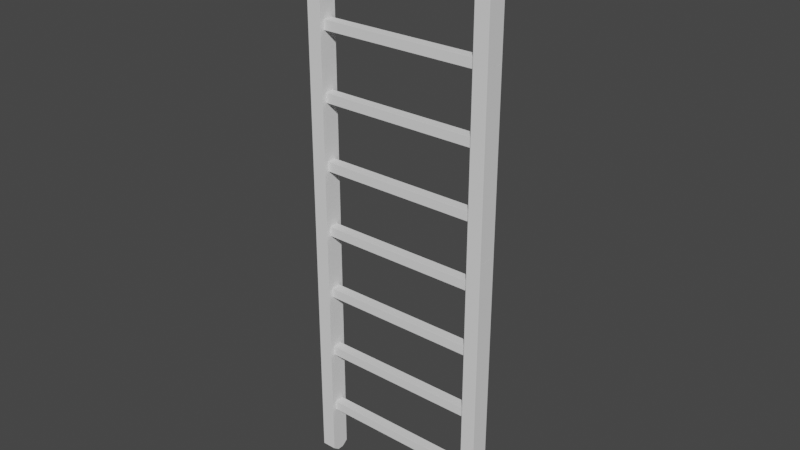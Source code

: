 # Source: Ladder3.blend  (saved by Blender 2.83.19; exported with 4.5.12 LTS)
import bpy
from mathutils import Matrix  # noqa: F401  (used for matrix-valued properties, if any)

bpy.ops.wm.read_factory_settings(use_empty=True)
scene = bpy.context.scene
scene.name = 'Scene'

# ---- collections
col_collection = bpy.data.collections.new('Collection'); scene.collection.children.link(col_collection)

# ---- world
world_world = bpy.data.worlds.new('World'); scene.world = world_world
world_world.use_nodes = True; world_world.node_tree.nodes.clear()
_N = world_world.node_tree.nodes; _L = world_world.node_tree.links
n0 = _N.new('ShaderNodeOutputWorld'); n0.name = 'World Output'; n0.location = (300, 300)
n1 = _N.new('ShaderNodeBackground'); n1.name = 'Background'; n1.location = (10, 300)
n1.inputs[0].default_value = (0.05088, 0.05088, 0.05088, 1.0)
_L.new(n1.outputs[0], n0.inputs[0])
n0.is_active_output = True
world_world.color = (0.05088, 0.05088, 0.05088)
world_world.use_sun_shadow = False
world_world.sun_shadow_jitter_overblur = 0.0

# ---- meshes
me_cube_001 = bpy.data.meshes.new('Cube.001')
me_cube_001.from_pydata([(-8.45, 0.3333, 6.0), (-8.45, -0.3333, 6.0), (-8.45, 0.3333, 12.0), (-8.45, -0.3333, 12.0), (-8.45, 0.3333, 18.0), (-8.45, -0.3333, 18.0), (-8.45, 0.3333, 24.0), (-8.45, -0.3333, 24.0), (-9.95, -0.3333, 6.0), (-9.95, 0.3333, 6.0), (-9.95, -0.3333, 12.0), (-9.95, 0.3333, 12.0), (-9.95, -0.3333, 18.0), (-9.95, 0.3333, 18.0), (-9.95, -0.3333, 24.0), (-9.95, 0.3333, 24.0), (-9.95, -0.3333, 1.0), (-9.95, 0.3333, 1.0), (-8.45, 0.3333, 1.0), (-8.45, -0.3333, 1.0), (10.05, 0.3333, 6.0), (10.05, -0.3333, 6.0), (10.05, 0.3333, 12.0), (10.05, -0.3333, 12.0), (10.05, 0.3333, 18.0), (10.05, -0.3333, 18.0), (10.05, 0.3333, 24.0), (10.05, -0.3333, 24.0), (8.55, -0.3333, 6.0), (8.55, 0.3333, 6.0), (8.55, -0.3333, 12.0), (8.55, 0.3333, 12.0), (8.55, -0.3333, 18.0), (8.55, 0.3333, 18.0), (8.55, -0.3333, 24.0), (8.55, 0.3333, 24.0), (8.55, -0.3333, 1.0), (8.55, 0.3333, 1.0), (10.05, 0.3333, 1.0), (10.05, -0.3333, 1.0), (-9.95, -0.995, 0.502), (-9.945, -1.0, 0.5), (-9.95, -0.995, 29.99), (-9.95, 0.995, 0.502), (-9.945, 1.0, 0.5), (-8.45, -0.995, 0.502), (-8.455, -1.0, 0.5), (-8.45, 0.995, 0.502), (-8.455, 1.0, 0.5), (8.55, -0.995, 0.502), (8.555, -1.0, 0.5), (8.555, -1.0, 30.0), (8.55, 0.995, 0.502), (8.555, 1.0, 0.5), (10.05, -0.995, 0.502), (10.04, -1.0, 0.5), (10.05, -0.995, 29.99), (10.05, 0.995, 0.502), (10.04, 1.0, 0.5), (8.555, -1.0, 6.0), (8.55, -0.995, 6.0), (8.555, -1.0, 12.0), (8.55, -0.995, 12.0), (8.555, -1.0, 18.0), (8.55, -0.995, 18.0), (8.55, -0.995, 24.0), (8.555, -1.0, 24.0), (8.555, 1.0, 24.0), (8.55, 0.995, 24.0), (8.555, 1.0, 18.0), (8.55, 0.995, 18.0), (8.555, 1.0, 12.0), (8.55, 0.995, 12.0), (8.555, 1.0, 6.0), (8.55, 0.995, 6.0), (10.05, 0.995, 24.0), (10.04, 1.0, 24.0), (10.05, 0.995, 18.0), (10.04, 1.0, 18.0), (10.05, 0.995, 12.0), (10.04, 1.0, 12.0), (10.05, 0.995, 6.0), (10.04, 1.0, 6.0), (10.04, -1.0, 24.0), (10.05, -0.995, 24.0), (10.04, -1.0, 18.0), (10.05, -0.995, 18.0), (10.04, -1.0, 12.0), (10.05, -0.995, 12.0), (10.04, -1.0, 6.0), (10.05, -0.995, 6.0), (-9.945, -1.0, 6.0), (-9.95, -0.995, 6.0), (-9.945, -1.0, 12.0), (-9.95, -0.995, 12.0), (-9.945, -1.0, 18.0), (-9.95, -0.995, 18.0), (-9.95, -0.995, 24.0), (-9.945, -1.0, 24.0), (-9.945, 1.0, 24.0), (-9.95, 0.995, 24.0), (-9.945, 1.0, 18.0), (-9.95, 0.995, 18.0), (-9.945, 1.0, 12.0), (-9.95, 0.995, 12.0), (-9.945, 1.0, 6.0), (-9.95, 0.995, 6.0), (-8.45, 0.995, 24.0), (-8.455, 1.0, 24.0), (-8.45, 0.995, 18.0), (-8.455, 1.0, 18.0), (-8.45, 0.995, 12.0), (-8.455, 1.0, 12.0), (-8.45, 0.995, 6.0), (-8.455, 1.0, 6.0), (-8.455, -1.0, 24.0), (-8.45, -0.995, 24.0), (-8.455, -1.0, 18.0), (-8.45, -0.995, 18.0), (-8.455, -1.0, 12.0), (-8.45, -0.995, 12.0), (-8.455, -1.0, 6.0), (-8.45, -0.995, 6.0), (-9.95, 0.995, 1.0), (-9.945, 1.0, 1.0), (-8.455, 1.0, 1.0), (-8.45, 0.995, 1.0), (-8.45, -0.995, 1.0), (-8.455, -1.0, 1.0), (-9.95, -0.995, 1.0), (-9.945, -1.0, 1.0), (-9.945, 0.3333, -1.192e-07), (-9.95, 0.3333, 0.005696), (-9.95, -0.3333, 0.005696), (-9.945, -0.3333, -1.192e-07), (-9.95, 0.3333, 30.0), (-9.95, -0.3333, 29.99), (-9.95, -0.3333, 30.0), (-8.455, -0.3333, -1.192e-07), (-8.45, -0.3333, 0.005696), (-8.45, 0.3333, 0.005696), (-8.455, 0.3333, -1.192e-07), (-8.45, -0.3333, 42.0), (-8.45, 0.3333, 29.99), (-8.45, 0.3333, 42.0), (8.55, 0.995, 1.0), (8.555, 1.0, 1.0), (10.04, 1.0, 1.0), (10.05, 0.995, 1.0), (10.05, -0.995, 1.0), (10.04, -1.0, 1.0), (8.55, -0.995, 1.0), (8.555, -1.0, 1.0), (8.555, 0.3333, -1.192e-07), (8.55, 0.3333, 0.005696), (8.55, -0.3333, 0.005696), (8.555, -0.3333, -1.192e-07), (-8.45, -0.3333, 36.0), (8.55, -0.3333, 29.99), (8.55, 0.3333, 29.99), (-8.45, 0.3333, 36.0), (10.04, -0.3333, -1.192e-07), (10.05, -0.3333, 0.005696), (10.05, 0.3333, 0.005696), (10.04, 0.3333, -1.192e-07), (-8.45, -0.3333, 30.0), (-8.45, 0.3333, 30.0), (-8.45, -0.495, 5.5), (-8.45, -0.5, 5.505), (-8.45, -0.5, 6.495), (-8.45, -0.495, 6.5), (-8.45, 0.5, 5.505), (-8.45, 0.495, 5.5), (-8.45, 0.495, 6.5), (-8.45, 0.5, 6.495), (8.55, -0.5, 5.505), (8.55, -0.495, 5.5), (8.55, -0.495, 6.5), (8.55, -0.5, 6.495), (8.55, 0.495, 5.5), (8.55, 0.5, 5.505), (8.55, 0.5, 6.495), (8.55, 0.495, 6.5), (-8.45, -0.495, 12.5), (-8.45, -0.5, 12.5), (-8.45, -0.5, 13.49), (-8.45, -0.495, 13.5), (-8.45, 0.5, 12.5), (-8.45, 0.495, 12.5), (-8.45, 0.495, 13.5), (-8.45, 0.5, 13.49), (8.55, -0.5, 12.5), (8.55, -0.495, 12.5), (8.55, -0.495, 13.5), (8.55, -0.5, 13.49), (8.55, 0.495, 12.5), (8.55, 0.5, 12.5), (8.55, 0.5, 13.49), (8.55, 0.495, 13.5), (-8.45, -0.495, 19.5), (-8.45, -0.5, 19.5), (-8.45, -0.5, 20.49), (-8.45, -0.495, 20.5), (-8.45, 0.5, 19.5), (-8.45, 0.495, 19.5), (-8.45, 0.495, 20.5), (-8.45, 0.5, 20.49), (8.55, -0.5, 19.5), (8.55, -0.495, 19.5), (8.55, -0.495, 20.5), (8.55, -0.5, 20.49), (8.55, 0.495, 19.5), (8.55, 0.5, 19.5), (8.55, 0.5, 20.49), (8.55, 0.495, 20.5), (-8.45, -0.495, 26.5), (-8.45, -0.5, 26.5), (-8.45, -0.5, 27.49), (-8.45, -0.495, 27.5), (-8.45, 0.5, 26.5), (-8.45, 0.495, 26.5), (-8.45, 0.495, 27.5), (-8.45, 0.5, 27.49), (8.55, -0.5, 26.5), (8.55, -0.495, 26.5), (8.55, -0.495, 27.5), (8.55, -0.5, 27.49), (8.55, 0.495, 26.5), (8.55, 0.5, 26.5), (8.55, 0.5, 27.49), (8.55, 0.495, 27.5), (-9.95, 0.3333, 29.99), (-9.945, 0.3333, 30.0), (-9.945, 1.0, 30.0), (-9.95, 0.995, 29.99), (-8.45, -0.3333, 29.99), (-8.455, -0.3333, 30.0), (-8.45, -0.995, 29.99), (8.55, -0.995, 29.99), (8.555, 0.3333, 30.0), (8.555, 1.0, 30.0), (8.55, 0.995, 29.99), (10.05, -0.3333, 29.99), (10.04, -0.3333, 30.0), (10.04, -1.0, 30.0), (10.05, 0.995, 29.99), (-8.455, 1.0, 30.0), (-8.45, 0.995, 29.99), (-9.945, -0.3333, 30.0), (-8.455, 0.3333, 30.0), (8.555, -0.3333, 30.0), (10.04, 0.3333, 30.0), (10.05, 0.3333, 29.99), (-9.95, -0.3333, 36.0), (-9.95, 0.3333, 36.0), (-9.95, -0.3333, 42.0), (-9.95, 0.3333, 42.0), (10.05, 0.3333, 30.0), (10.05, -0.3333, 30.0), (10.05, 0.3333, 36.0), (10.05, -0.3333, 36.0), (10.05, 0.3333, 42.0), (10.05, -0.3333, 42.0), (8.55, -0.3333, 30.0), (8.55, 0.3333, 30.0), (8.55, -0.3333, 36.0), (8.55, 0.3333, 36.0), (8.55, -0.3333, 42.0), (8.55, 0.3333, 42.0), (-9.95, -0.995, 47.99), (8.555, -1.0, 48.0), (8.555, 1.0, 48.0), (8.55, -0.995, 30.0), (8.555, -1.0, 36.0), (8.55, -0.995, 36.0), (8.55, -0.995, 42.0), (8.555, -1.0, 42.0), (8.555, 1.0, 42.0), (8.55, 0.995, 42.0), (8.555, 1.0, 36.0), (8.55, 0.995, 36.0), (8.55, 0.995, 30.0), (10.05, 0.995, 42.0), (10.04, 1.0, 42.0), (10.05, 0.995, 36.0), (10.04, 1.0, 36.0), (10.05, 0.995, 30.0), (10.04, 1.0, 30.0), (10.04, -1.0, 42.0), (10.05, -0.995, 42.0), (10.04, -1.0, 36.0), (10.05, -0.995, 36.0), (10.05, -0.995, 30.0), (-9.945, -1.0, 30.0), (-9.95, -0.995, 30.0), (-9.945, -1.0, 36.0), (-9.95, -0.995, 36.0), (-9.95, -0.995, 42.0), (-9.945, -1.0, 42.0), (-9.945, 1.0, 42.0), (-9.95, 0.995, 42.0), (-9.945, 1.0, 36.0), (-9.95, 0.995, 36.0), (-9.95, 0.995, 30.0), (-8.45, 0.995, 42.0), (-8.455, 1.0, 42.0), (-8.45, 0.995, 36.0), (-8.455, 1.0, 36.0), (-8.45, 0.995, 30.0), (-8.455, -1.0, 42.0), (-8.45, -0.995, 42.0), (-8.455, -1.0, 36.0), (-8.45, -0.995, 36.0), (-8.455, -1.0, 30.0), (-8.45, -0.995, 30.0), (-8.45, 0.3333, 47.99), (-8.45, -0.495, 33.5), (-8.45, -0.5, 33.5), (-8.45, -0.5, 34.49), (-8.45, -0.495, 34.5), (-8.45, 0.5, 33.5), (-8.45, 0.495, 33.5), (-8.45, 0.495, 34.5), (-8.45, 0.5, 34.49), (8.55, -0.5, 33.5), (8.55, -0.495, 33.5), (8.55, -0.495, 34.5), (8.55, -0.5, 34.49), (8.55, 0.495, 33.5), (8.55, 0.5, 33.5), (8.55, 0.5, 34.49), (8.55, 0.495, 34.5), (-8.45, -0.495, 40.5), (-8.45, -0.5, 40.5), (-8.45, -0.5, 41.49), (-8.45, -0.495, 41.5), (-8.45, 0.5, 40.5), (-8.45, 0.495, 40.5), (-8.45, 0.495, 41.5), (-8.45, 0.5, 41.49), (8.55, -0.5, 40.5), (8.55, -0.495, 40.5), (8.55, -0.495, 41.5), (8.55, -0.5, 41.49), (8.55, 0.495, 40.5), (8.55, 0.5, 40.5), (8.55, 0.5, 41.49), (8.55, 0.495, 41.5), (-8.45, -0.495, 47.5), (-8.45, -0.5, 47.5), (-8.45, -0.5, 48.49), (-8.45, -0.495, 48.5), (-8.45, 0.5, 47.5), (-8.45, 0.495, 47.5), (-8.45, 0.495, 48.5), (-8.45, 0.5, 48.49), (8.55, -0.5, 47.5), (8.55, -0.495, 47.5), (8.55, -0.495, 48.5), (8.55, -0.5, 48.49), (8.55, 0.495, 47.5), (8.55, 0.5, 47.5), (8.55, 0.5, 48.49), (8.55, 0.495, 48.5), (-8.455, -0.3333, 48.0), (-8.45, -0.995, 47.99), (8.55, -0.995, 47.99), (8.555, 0.3333, 48.0), (10.04, -0.3333, 48.0), (10.05, -0.995, 47.99), (10.05, 0.995, 47.99), (-8.455, 1.0, 48.0), (-8.45, 0.995, 47.99), (-9.945, -0.3333, 48.0), (8.555, -0.3333, 48.0), (8.55, -0.3333, 47.99), (-9.945, -1.0, 48.0), (-9.945, 1.0, 48.0), (8.55, 0.995, 47.99), (10.04, -1.0, 48.0), (10.04, 1.0, 48.0), (-9.95, 0.3333, 48.0), (-9.95, 0.3333, 47.99), (-9.95, -0.3333, 48.0), (-8.45, -0.3333, 54.0), (8.55, 0.3333, 47.99), (-8.45, 0.3333, 54.0), (-8.45, -0.3333, 48.0), (10.05, 0.3333, 47.99), (10.05, -0.3333, 47.99), (-8.45, 0.3333, 48.0), (-9.945, 0.3333, 48.0), (-9.95, 0.995, 47.99), (-8.45, -0.3333, 47.99), (-8.455, -1.0, 48.0), (-9.95, -0.3333, 47.99), (-8.455, 0.3333, 48.0), (10.04, 0.3333, 48.0), (-9.95, -0.3333, 54.0), (-9.95, 0.3333, 54.0), (10.05, 0.3333, 48.0), (10.05, -0.3333, 48.0), (10.05, 0.3333, 54.0), (10.05, -0.3333, 54.0), (8.55, -0.3333, 48.0), (8.55, 0.3333, 48.0), (8.55, -0.3333, 54.0), (8.55, 0.3333, 54.0), (8.55, -0.995, 48.0), (8.555, -1.0, 54.0), (8.55, -0.995, 54.0), (8.555, 1.0, 54.0), (8.55, 0.995, 54.0), (8.55, 0.995, 48.0), (10.05, 0.995, 54.0), (10.04, 1.0, 54.0), (10.05, 0.995, 48.0), (10.04, -1.0, 54.0), (10.05, -0.995, 54.0), (10.05, -0.995, 48.0), (-9.95, -0.995, 48.0), (-9.945, -1.0, 54.0), (-9.95, -0.995, 54.0), (-9.945, 1.0, 54.0), (-9.95, 0.995, 54.0), (-9.95, 0.995, 48.0), (-8.45, 0.995, 54.0), (-8.455, 1.0, 54.0), (-8.45, 0.995, 48.0), (-8.455, -1.0, 54.0), (-8.45, -0.995, 54.0), (-8.45, -0.995, 48.0), (-8.45, -0.495, 54.5), (-8.45, -0.5, 54.5), (-8.45, -0.5, 55.49), (-8.45, -0.495, 55.5), (-8.45, 0.5, 54.5), (-8.45, 0.495, 54.5), (-8.45, 0.495, 55.5), (-8.45, 0.5, 55.49), (8.55, -0.5, 54.5), (8.55, -0.495, 54.5), (8.55, -0.495, 55.5), (8.55, -0.5, 55.49), (8.55, 0.495, 54.5), (8.55, 0.5, 54.5), (8.55, 0.5, 55.49), (8.55, 0.495, 55.5), (8.55, -0.995, 60.0), (8.55, 0.995, 60.0), (10.05, 0.995, 60.0), (10.05, -0.995, 60.0), (-9.95, -0.995, 60.0), (-9.95, 0.995, 60.0), (-8.45, 0.995, 60.0), (-8.45, -0.995, 60.0), (-8.45, -0.3333, 60.59), (-8.455, -0.3311, 60.6), (-8.454, -0.3352, 60.6), (-8.45, -0.337, 60.6), (-8.45, 0.3333, 60.59), (-8.45, 0.337, 60.6), (-8.454, 0.3352, 60.6), (-9.95, -0.3333, 60.59), (-9.95, -0.337, 60.6), (-9.95, 0.3333, 60.59), (-9.95, 0.337, 60.6), (10.05, 0.3333, 60.59), (10.05, 0.337, 60.6), (10.05, -0.3333, 60.59), (10.04, -0.3311, 60.6), (10.05, -0.337, 60.6), (8.55, -0.3333, 60.59), (8.55, -0.337, 60.6), (8.55, 0.3333, 60.59), (8.55, 0.337, 60.6), (8.555, -1.0, 59.99), (8.563, -0.9963, 60.0), (8.555, -0.9963, 60.0), (8.551, -0.9965, 60.0), (8.563, 0.9963, 60.0), (8.555, 1.0, 59.99), (8.551, 0.9965, 60.0), (8.555, 0.9963, 60.0), (10.04, 1.0, 59.99), (10.05, 0.9963, 60.0), (10.05, 0.9965, 60.0), (10.05, -0.9963, 60.0), (10.04, -1.0, 59.99), (10.05, -0.9965, 60.0), (10.05, 0.3352, 60.6), (10.04, 0.3283, 60.6), (10.05, 0.3333, 60.6), (10.05, -0.3352, 60.6), (8.555, -0.3283, 60.6), (8.551, -0.3333, 60.6), (8.555, 0.3311, 60.6), (-9.945, -1.0, 59.99), (-9.937, -0.9963, 60.0), (-9.945, -0.9963, 60.0), (-9.949, -0.9965, 60.0), (-9.937, 0.9963, 60.0), (-9.945, 1.0, 59.99), (-9.949, 0.9965, 60.0), (-9.945, 0.9963, 60.0), (-8.455, 1.0, 59.99), (-8.455, 0.9963, 60.0), (-8.451, 0.9965, 60.0), (-8.455, -0.9963, 60.0), (-8.455, -1.0, 59.99), (-8.451, -0.9965, 60.0), (-8.455, 0.3283, 60.6), (-8.451, 0.3333, 60.6), (-9.945, -0.3283, 60.6), (-9.949, -0.3333, 60.6), (-9.945, 0.3311, 60.6)], [], [(139, 19, 127, 45), (15, 231, 234, 100), (47, 126, 18, 140), (46, 128, 130, 41), (44, 124, 125, 48), (162, 39, 149, 54), (35, 159, 241, 68), (57, 148, 38, 163), (55, 150, 152, 50), (53, 146, 147, 58), (60, 62, 30, 28), (62, 64, 32, 30), (64, 65, 34, 32), (33, 35, 68, 70), (129, 92, 8, 16), (39, 21, 90, 149), (21, 23, 88, 90), (23, 25, 86, 88), (37, 29, 74, 145), (146, 73, 82, 147), (29, 31, 72, 74), (31, 33, 70, 72), (77, 75, 26, 24), (73, 71, 80, 82), (71, 69, 78, 80), (69, 67, 76, 78), (92, 94, 10, 8), (94, 96, 12, 10), (96, 97, 14, 12), (13, 15, 100, 102), (131, 141, 138, 134), (19, 1, 122, 127), (1, 3, 120, 122), (3, 5, 118, 120), (17, 9, 106, 123), (124, 105, 114, 125), (9, 11, 104, 106), (11, 13, 102, 104), (109, 107, 6, 4), (105, 103, 112, 114), (103, 101, 110, 112), (101, 99, 108, 110), (175, 178, 169, 168), (179, 180, 181, 182, 177, 178, 175, 176), (188, 195, 192, 183), (182, 173, 170, 177), (167, 168, 169, 170, 173, 174, 171, 172), (171, 174, 181, 180), (191, 194, 185, 184), (195, 196, 197, 198, 193, 194, 191, 192), (204, 211, 208, 199), (198, 189, 186, 193), (183, 184, 185, 186, 189, 190, 187, 188), (187, 190, 197, 196), (207, 210, 201, 200), (211, 212, 213, 214, 209, 210, 207, 208), (220, 227, 224, 215), (214, 205, 202, 209), (199, 200, 201, 202, 205, 206, 203, 204), (203, 206, 213, 212), (223, 226, 217, 216), (227, 228, 229, 230, 225, 226, 223, 224), (230, 221, 218, 225), (215, 216, 217, 218, 221, 222, 219, 220), (219, 222, 229, 228), (44, 48, 141, 131), (7, 235, 237, 116), (97, 42, 136, 14), (107, 247, 143, 6), (6, 143, 235, 7), (134, 138, 46, 41), (14, 136, 231, 15), (117, 115, 98, 95), (12, 14, 15, 13), (119, 117, 95, 93), (10, 12, 13, 11), (121, 119, 93, 91), (8, 10, 11, 9), (128, 121, 91, 130), (16, 8, 9, 17), (111, 109, 4, 2), (4, 6, 7, 5), (113, 111, 2, 0), (2, 4, 5, 3), (126, 113, 0, 18), (0, 2, 3, 1), (5, 7, 116, 118), (18, 0, 1, 19), (99, 233, 246, 108), (140, 18, 19, 139), (132, 17, 123, 43), (133, 16, 17, 132), (49, 151, 36, 155), (153, 164, 161, 156), (115, 313, 293, 98), (53, 58, 164, 153), (27, 242, 56, 84), (65, 238, 158, 34), (75, 245, 252, 26), (26, 252, 242, 27), (156, 161, 55, 50), (34, 158, 159, 35), (85, 83, 66, 63), (32, 34, 35, 33), (87, 85, 63, 61), (30, 32, 33, 31), (89, 87, 61, 59), (28, 30, 31, 29), (150, 89, 59, 152), (36, 28, 29, 37), (79, 77, 24, 22), (24, 26, 27, 25), (81, 79, 22, 20), (22, 24, 25, 23), (148, 81, 20, 38), (20, 22, 23, 21), (25, 27, 84, 86), (38, 20, 21, 39), (67, 240, 287, 76), (163, 38, 39, 162), (154, 37, 145, 52), (155, 36, 37, 154), (151, 60, 28, 36), (83, 244, 51, 66), (134, 41, 40, 133), (98, 293, 42, 97), (124, 44, 43, 123), (126, 47, 48, 125), (141, 48, 47, 140), (128, 46, 45, 127), (156, 50, 49, 155), (66, 51, 238, 65), (146, 53, 52, 145), (148, 57, 58, 147), (164, 58, 57, 163), (150, 55, 54, 149), (152, 59, 60, 151), (59, 61, 62, 60), (61, 63, 64, 62), (63, 66, 65, 64), (240, 67, 68, 241), (67, 69, 70, 68), (69, 71, 72, 70), (71, 73, 74, 72), (245, 75, 76, 287), (75, 77, 78, 76), (77, 79, 80, 78), (79, 81, 82, 80), (244, 83, 84, 56), (83, 85, 86, 84), (85, 87, 88, 86), (87, 89, 90, 88), (130, 91, 92, 129), (91, 93, 94, 92), (93, 95, 96, 94), (95, 98, 97, 96), (233, 99, 100, 234), (99, 101, 102, 100), (101, 103, 104, 102), (103, 105, 106, 104), (247, 107, 108, 246), (107, 109, 110, 108), (109, 111, 112, 110), (111, 113, 114, 112), (313, 115, 116, 237), (115, 117, 118, 116), (117, 119, 120, 118), (119, 121, 122, 120), (105, 124, 123, 106), (113, 126, 125, 114), (121, 128, 127, 122), (41, 130, 129, 40), (44, 131, 132, 43), (131, 134, 133, 132), (46, 138, 139, 45), (138, 141, 140, 139), (73, 146, 145, 74), (81, 148, 147, 82), (89, 150, 149, 90), (50, 152, 151, 49), (53, 153, 154, 52), (153, 156, 155, 154), (55, 161, 162, 54), (161, 164, 163, 162), (40, 129, 16, 133), (179, 172, 171, 180), (173, 182, 181, 174), (167, 176, 175, 168), (177, 170, 169, 178), (195, 188, 187, 196), (189, 198, 197, 190), (183, 192, 191, 184), (193, 186, 185, 194), (211, 204, 203, 212), (205, 214, 213, 206), (199, 208, 207, 200), (209, 202, 201, 210), (227, 220, 219, 228), (221, 230, 229, 222), (215, 224, 223, 216), (225, 218, 217, 226), (172, 179, 176, 167), (246, 233, 232, 249), (236, 313, 237, 235), (239, 240, 241, 159), (243, 244, 56, 242), (293, 248, 136, 42), (248, 232, 231, 136), (246, 249, 143, 247), (249, 236, 235, 143), (51, 250, 158, 238), (250, 239, 159, 158), (287, 251, 252, 245), (251, 243, 242, 252), (256, 382, 392, 300), (268, 385, 378, 278), (272, 274, 265, 263), (274, 275, 267, 265), (266, 268, 278, 280), (258, 260, 291, 292), (264, 266, 280, 281), (284, 282, 261, 259), (240, 279, 285, 287), (279, 277, 283, 285), (294, 296, 253, 137), (296, 297, 255, 253), (254, 256, 300, 302), (165, 157, 312, 314), (135, 254, 302, 303), (306, 304, 144, 160), (233, 301, 307, 246), (301, 299, 305, 307), (321, 328, 325, 316), (324, 327, 318, 317), (328, 329, 330, 331, 326, 327, 324, 325), (337, 344, 341, 332), (331, 322, 319, 326), (316, 317, 318, 319, 322, 323, 320, 321), (320, 323, 330, 329), (340, 343, 334, 333), (344, 345, 346, 347, 342, 343, 340, 341), (353, 360, 357, 348), (347, 338, 335, 342), (332, 333, 334, 335, 338, 339, 336, 337), (336, 339, 346, 345), (356, 359, 350, 349), (360, 361, 362, 363, 358, 359, 356, 357), (363, 354, 351, 358), (348, 349, 350, 351, 354, 355, 352, 353), (352, 355, 362, 361), (142, 393, 365, 310), (297, 269, 395, 255), (304, 372, 315, 144), (144, 315, 393, 142), (255, 395, 382, 256), (311, 309, 298, 295), (253, 255, 256, 254), (313, 311, 295, 293), (137, 253, 254, 135), (308, 306, 160, 166), (160, 144, 142, 157), (166, 160, 157, 165), (157, 142, 310, 312), (299, 377, 371, 305), (309, 394, 376, 298), (262, 389, 369, 289), (275, 366, 375, 267), (282, 370, 388, 261), (261, 388, 389, 262), (267, 375, 385, 268), (290, 288, 276, 273), (265, 267, 268, 266), (244, 290, 273, 51), (263, 265, 266, 264), (286, 284, 259, 257), (259, 261, 262, 260), (257, 259, 260, 258), (260, 262, 289, 291), (277, 271, 380, 283), (288, 379, 270, 276), (298, 376, 269, 297), (276, 270, 366, 275), (51, 273, 274, 272), (273, 276, 275, 274), (271, 277, 278, 378), (277, 279, 280, 278), (279, 240, 281, 280), (370, 282, 283, 380), (282, 284, 285, 283), (284, 286, 287, 285), (379, 288, 289, 369), (288, 290, 291, 289), (290, 244, 292, 291), (293, 295, 296, 294), (295, 298, 297, 296), (377, 299, 300, 392), (299, 301, 302, 300), (301, 233, 303, 302), (372, 304, 305, 371), (304, 306, 307, 305), (306, 308, 246, 307), (394, 309, 310, 365), (309, 311, 312, 310), (311, 313, 314, 312), (328, 321, 320, 329), (322, 331, 330, 323), (316, 325, 324, 317), (326, 319, 318, 327), (344, 337, 336, 345), (338, 347, 346, 339), (332, 341, 340, 333), (342, 335, 334, 343), (360, 353, 352, 361), (354, 363, 362, 355), (348, 357, 356, 349), (358, 351, 350, 359), (474, 496, 475), (465, 515, 466), (391, 377, 392, 382), (364, 394, 365, 393), (367, 271, 378, 385), (368, 379, 369, 389), (376, 373, 395, 269), (373, 391, 382, 395), (371, 396, 315, 372), (396, 364, 393, 315), (270, 374, 375, 366), (374, 367, 385, 375), (380, 397, 388, 370), (397, 368, 389, 388), (429, 430, 455, 510, 509), (422, 421, 497, 500, 452), (430, 384, 456, 459, 455), (398, 422, 452, 464, 463), (462, 501, 504, 466), (421, 429, 509, 497), (424, 399, 465, 466, 453), (456, 457, 458, 459), (426, 427, 505, 507, 454), (403, 402, 467, 469), (483, 482, 449, 475), (490, 480, 483, 475), (406, 410, 448, 473, 472), (469, 470, 493, 471), (409, 417, 488, 476), (386, 426, 454, 461, 460), (412, 407, 474, 475, 449), (490, 492, 467, 468), (418, 403, 469, 471, 451), (402, 414, 450, 468, 467), (408, 410, 406, 404), (401, 403, 418, 419), (405, 407, 412, 413), (271, 411, 415, 380), (420, 422, 398, 383), (387, 384, 430, 431), (381, 399, 424, 425), (377, 423, 427, 371), (437, 444, 441, 432), (440, 443, 434, 433), (444, 445, 446, 447, 442, 443, 440, 441), (447, 438, 435, 442), (432, 433, 434, 435, 438, 439, 436, 437), (436, 439, 446, 445), (394, 429, 421, 376), (383, 398, 399, 381), (428, 426, 386, 390), (390, 386, 384, 387), (379, 417, 409, 270), (404, 406, 407, 405), (416, 414, 402, 400), (400, 402, 403, 401), (270, 409, 410, 408), (411, 271, 413, 412), (414, 416, 380, 415), (417, 379, 419, 418), (376, 421, 422, 420), (423, 377, 425, 424), (429, 394, 431, 430), (444, 437, 436, 445), (438, 447, 446, 439), (432, 441, 440, 433), (442, 435, 434, 443), (473, 495, 472), (498, 508, 459, 458), (414, 415, 484, 486, 450), (490, 468, 485, 480), (407, 406, 472, 474), (423, 424, 453, 503, 502), (471, 487, 489, 451), (478, 477, 493, 473), (462, 461, 506, 501), (448, 479, 478, 473), (459, 508, 510, 455), (462, 512, 460, 461), (411, 412, 449, 482, 481), (499, 498, 458, 464), (417, 418, 451, 489, 488), (486, 485, 468, 450), (399, 398, 463, 465), (427, 423, 502, 505), (507, 506, 461, 454), (477, 487, 471, 493), (384, 386, 460, 456), (415, 411, 481, 484), (504, 503, 453, 466), (515, 513, 457), (512, 511, 457, 456, 460), (514, 513, 515, 465, 463), (492, 491, 470, 469, 467), (496, 494, 470), (495, 494, 496, 474, 472), (515, 457, 511), (496, 470, 491), (464, 514, 463), (476, 477, 478, 479), (480, 481, 482, 483), (484, 485, 486), (487, 488, 489), (490, 491, 492), (473, 494, 495), (487, 477, 476, 488), (484, 481, 480, 485), (496, 491, 490, 475), (473, 493, 470, 494), (410, 409, 476, 479, 448), (497, 498, 499, 500), (501, 502, 503, 504), (505, 506, 507), (508, 509, 510), (462, 511, 512), (464, 513, 514), (508, 498, 497, 509), (505, 502, 501, 506), (462, 466, 515, 511), (464, 458, 457, 513), (452, 500, 499, 464)])
_uv = me_cube_001.uv_layers.new(name='UVMap')
_uv.uv.foreach_set('vector', [0.3751, 0.6667, 0.4, 0.6667, 0.4, 0.7494, 0.3752, 0.7494, 0.575, 0.1667, 0.625, 0.1667, 0.625, 0.2494, 0.575, 0.2494, 0.3752, 0.5006, 0.4, 0.5006, 0.4, 0.5833, 0.3751, 0.5833, 0.375, 0.7508, 0.4, 0.7508, 0.4, 0.9992, 0.375, 0.9992, 0.375, 0.2508, 0.4, 0.2508, 0.4, 0.4992, 0.375, 0.4992, 0.3751, 0.6667, 0.4, 0.6667, 0.4, 0.7494, 0.3752, 0.7494, 0.575, 0.1667, 0.625, 0.1667, 0.625, 0.2494, 0.575, 0.2494, 0.3752, 0.5006, 0.4, 0.5006, 0.4, 0.5833, 0.3751, 0.5833, 0.375, 0.7508, 0.4, 0.7508, 0.4, 0.9992, 0.375, 0.9992, 0.375, 0.2508, 0.4, 0.2508, 0.4, 0.4992, 0.375, 0.4992, 0.425, 0.000625, 0.475, 0.000625, 0.475, 0.08333, 0.425, 0.08333, 0.475, 0.000625, 0.525, 0.000625, 0.525, 0.08333, 0.475, 0.08333, 0.525, 0.000625, 0.575, 0.000625, 0.575, 0.08333, 0.525, 0.08333, 0.525, 0.1667, 0.575, 0.1667, 0.575, 0.2494, 0.525, 0.2494, 0.4, 0.000625, 0.425, 0.000625, 0.425, 0.08333, 0.4, 0.08333, 0.4, 0.6667, 0.425, 0.6667, 0.425, 0.7494, 0.4, 0.7494, 0.425, 0.6667, 0.475, 0.6667, 0.475, 0.7494, 0.425, 0.7494, 0.475, 0.6667, 0.525, 0.6667, 0.525, 0.7494, 0.475, 0.7494, 0.4, 0.1667, 0.425, 0.1667, 0.425, 0.2494, 0.4, 0.2494, 0.4, 0.2508, 0.425, 0.2508, 0.425, 0.4992, 0.4, 0.4992, 0.425, 0.1667, 0.475, 0.1667, 0.475, 0.2494, 0.425, 0.2494, 0.475, 0.1667, 0.525, 0.1667, 0.525, 0.2494, 0.475, 0.2494, 0.525, 0.5006, 0.575, 0.5006, 0.575, 0.5833, 0.525, 0.5833, 0.425, 0.2508, 0.475, 0.2508, 0.475, 0.4992, 0.425, 0.4992, 0.475, 0.2508, 0.525, 0.2508, 0.525, 0.4992, 0.475, 0.4992, 0.525, 0.2508, 0.575, 0.2508, 0.575, 0.4992, 0.525, 0.4992, 0.425, 0.000625, 0.475, 0.000625, 0.475, 0.08333, 0.425, 0.08333, 0.475, 0.000625, 0.525, 0.000625, 0.525, 0.08333, 0.475, 0.08333, 0.525, 0.000625, 0.575, 0.000625, 0.575, 0.08333, 0.525, 0.08333, 0.525, 0.1667, 0.575, 0.1667, 0.575, 0.2494, 0.525, 0.2494, 0.1258, 0.5833, 0.3742, 0.5833, 0.3742, 0.6667, 0.1258, 0.6667, 0.4, 0.6667, 0.425, 0.6667, 0.425, 0.7494, 0.4, 0.7494, 0.425, 0.6667, 0.475, 0.6667, 0.475, 0.7494, 0.425, 0.7494, 0.475, 0.6667, 0.525, 0.6667, 0.525, 0.7494, 0.475, 0.7494, 0.4, 0.1667, 0.425, 0.1667, 0.425, 0.2494, 0.4, 0.2494, 0.4, 0.2508, 0.425, 0.2508, 0.425, 0.4992, 0.4, 0.4992, 0.425, 0.1667, 0.475, 0.1667, 0.475, 0.2494, 0.425, 0.2494, 0.475, 0.1667, 0.525, 0.1667, 0.525, 0.2494, 0.475, 0.2494, 0.525, 0.5006, 0.575, 0.5006, 0.575, 0.5833, 0.525, 0.5833, 0.425, 0.2508, 0.475, 0.2508, 0.475, 0.4992, 0.425, 0.4992, 0.475, 0.2508, 0.525, 0.2508, 0.525, 0.4992, 0.475, 0.4992, 0.525, 0.2508, 0.575, 0.2508, 0.575, 0.4992, 0.525, 0.4992, 0.3763, 0.75, 0.6237, 0.75, 0.6237, 1.0, 0.3763, 1.0, 0.375, 0.5013, 0.3763, 0.5, 0.6237, 0.5, 0.625, 0.5013, 0.625, 0.7488, 0.6237, 0.75, 0.3763, 0.75, 0.375, 0.7488, 0.125, 0.5013, 0.375, 0.5013, 0.375, 0.7488, 0.125, 0.7488, 0.625, 0.5013, 0.875, 0.5013, 0.875, 0.7488, 0.625, 0.7488, 0.375, 0.00125, 0.3763, 0.0, 0.6237, 0.0, 0.625, 0.00125, 0.625, 0.2488, 0.6237, 0.25, 0.3763, 0.25, 0.375, 0.2488, 0.3763, 0.25, 0.6237, 0.25, 0.6237, 0.5, 0.3763, 0.5, 0.3763, 0.75, 0.6237, 0.75, 0.6237, 1.0, 0.3763, 1.0, 0.375, 0.5013, 0.3763, 0.5, 0.6237, 0.5, 0.625, 0.5013, 0.625, 0.7488, 0.6237, 0.75, 0.3763, 0.75, 0.375, 0.7488, 0.125, 0.5013, 0.375, 0.5013, 0.375, 0.7488, 0.125, 0.7488, 0.625, 0.5013, 0.875, 0.5013, 0.875, 0.7488, 0.625, 0.7488, 0.375, 0.00125, 0.3763, 0.0, 0.6237, 0.0, 0.625, 0.00125, 0.625, 0.2488, 0.6237, 0.25, 0.3763, 0.25, 0.375, 0.2488, 0.3763, 0.25, 0.6237, 0.25, 0.6237, 0.5, 0.3763, 0.5, 0.3762, 0.75, 0.6238, 0.75, 0.6238, 1.0, 0.3762, 1.0, 0.375, 0.5013, 0.3762, 0.5, 0.6238, 0.5, 0.625, 0.5013, 0.625, 0.7488, 0.6238, 0.75, 0.3762, 0.75, 0.375, 0.7488, 0.125, 0.5013, 0.375, 0.5013, 0.375, 0.7488, 0.125, 0.7488, 0.625, 0.5013, 0.875, 0.5013, 0.875, 0.7488, 0.625, 0.7488, 0.375, 0.00125, 0.3762, 0.0, 0.6238, 0.0, 0.625, 0.00125, 0.625, 0.2488, 0.6238, 0.25, 0.3762, 0.25, 0.375, 0.2488, 0.3762, 0.25, 0.6238, 0.25, 0.6238, 0.5, 0.3762, 0.5, 0.3762, 0.75, 0.6238, 0.75, 0.6238, 1.0, 0.3762, 1.0, 0.375, 0.5013, 0.3762, 0.5, 0.6238, 0.5, 0.625, 0.5013, 0.625, 0.7488, 0.6238, 0.75, 0.3762, 0.75, 0.375, 0.7488, 0.625, 0.5013, 0.875, 0.5013, 0.875, 0.7488, 0.625, 0.7488, 0.375, 0.00125, 0.3762, 0.0, 0.6238, 0.0, 0.625, 0.00125, 0.625, 0.2488, 0.6238, 0.25, 0.3762, 0.25, 0.375, 0.2488, 0.3762, 0.25, 0.6238, 0.25, 0.6238, 0.5, 0.3762, 0.5, 0.1258, 0.5, 0.3742, 0.5, 0.3742, 0.5833, 0.1258, 0.5833, 0.575, 0.6667, 0.625, 0.6667, 0.625, 0.7494, 0.575, 0.7494, 0.575, 0.000625, 0.625, 0.000625, 0.625, 0.08333, 0.575, 0.08333, 0.575, 0.5006, 0.625, 0.5006, 0.625, 0.5833, 0.575, 0.5833, 0.575, 0.5833, 0.625, 0.5833, 0.625, 0.6667, 0.575, 0.6667, 0.1258, 0.6667, 0.3742, 0.6667, 0.3742, 0.75, 0.1258, 0.75, 0.575, 0.08333, 0.625, 0.08333, 0.625, 0.1667, 0.575, 0.1667, 0.525, 0.7508, 0.575, 0.7508, 0.575, 0.9992, 0.525, 0.9992, 0.525, 0.08333, 0.575, 0.08333, 0.575, 0.1667, 0.525, 0.1667, 0.475, 0.7508, 0.525, 0.7508, 0.525, 0.9992, 0.475, 0.9992, 0.475, 0.08333, 0.525, 0.08333, 0.525, 0.1667, 0.475, 0.1667, 0.425, 0.7508, 0.475, 0.7508, 0.475, 0.9992, 0.425, 0.9992, 0.425, 0.08333, 0.475, 0.08333, 0.475, 0.1667, 0.425, 0.1667, 0.4, 0.7508, 0.425, 0.7508, 0.425, 0.9992, 0.4, 0.9992, 0.4, 0.08333, 0.425, 0.08333, 0.425, 0.1667, 0.4, 0.1667, 0.475, 0.5006, 0.525, 0.5006, 0.525, 0.5833, 0.475, 0.5833, 0.525, 0.5833, 0.575, 0.5833, 0.575, 0.6667, 0.525, 0.6667, 0.425, 0.5006, 0.475, 0.5006, 0.475, 0.5833, 0.425, 0.5833, 0.475, 0.5833, 0.525, 0.5833, 0.525, 0.6667, 0.475, 0.6667, 0.4, 0.5006, 0.425, 0.5006, 0.425, 0.5833, 0.4, 0.5833, 0.425, 0.5833, 0.475, 0.5833, 0.475, 0.6667, 0.425, 0.6667, 0.525, 0.6667, 0.575, 0.6667, 0.575, 0.7494, 0.525, 0.7494, 0.4, 0.5833, 0.425, 0.5833, 0.425, 0.6667, 0.4, 0.6667, 0.575, 0.2508, 0.625, 0.2508, 0.625, 0.4992, 0.575, 0.4992, 0.3751, 0.5833, 0.4, 0.5833, 0.4, 0.6667, 0.3751, 0.6667, 0.3751, 0.1667, 0.4, 0.1667, 0.4, 0.2494, 0.3752, 0.2494, 0.3751, 0.08333, 0.4, 0.08333, 0.4, 0.1667, 0.3751, 0.1667, 0.3752, 0.000625, 0.4, 0.000625, 0.4, 0.08333, 0.3751, 0.08333, 0.1258, 0.5833, 0.3742, 0.5833, 0.3742, 0.6667, 0.1258, 0.6667, 0.575, 0.7508, 0.625, 0.7508, 0.625, 0.9992, 0.575, 0.9992, 0.1258, 0.5, 0.3742, 0.5, 0.3742, 0.5833, 0.1258, 0.5833, 0.575, 0.6667, 0.625, 0.6667, 0.625, 0.7494, 0.575, 0.7494, 0.575, 0.000625, 0.625, 0.000625, 0.625, 0.08333, 0.575, 0.08333, 0.575, 0.5006, 0.625, 0.5006, 0.625, 0.5833, 0.575, 0.5833, 0.575, 0.5833, 0.625, 0.5833, 0.625, 0.6667, 0.575, 0.6667, 0.1258, 0.6667, 0.3742, 0.6667, 0.3742, 0.75, 0.1258, 0.75, 0.575, 0.08333, 0.625, 0.08333, 0.625, 0.1667, 0.575, 0.1667, 0.525, 0.7508, 0.575, 0.7508, 0.575, 0.9992, 0.525, 0.9992, 0.525, 0.08333, 0.575, 0.08333, 0.575, 0.1667, 0.525, 0.1667, 0.475, 0.7508, 0.525, 0.7508, 0.525, 0.9992, 0.475, 0.9992, 0.475, 0.08333, 0.525, 0.08333, 0.525, 0.1667, 0.475, 0.1667, 0.425, 0.7508, 0.475, 0.7508, 0.475, 0.9992, 0.425, 0.9992, 0.425, 0.08333, 0.475, 0.08333, 0.475, 0.1667, 0.425, 0.1667, 0.4, 0.7508, 0.425, 0.7508, 0.425, 0.9992, 0.4, 0.9992, 0.4, 0.08333, 0.425, 0.08333, 0.425, 0.1667, 0.4, 0.1667, 0.475, 0.5006, 0.525, 0.5006, 0.525, 0.5833, 0.475, 0.5833, 0.525, 0.5833, 0.575, 0.5833, 0.575, 0.6667, 0.525, 0.6667, 0.425, 0.5006, 0.475, 0.5006, 0.475, 0.5833, 0.425, 0.5833, 0.475, 0.5833, 0.525, 0.5833, 0.525, 0.6667, 0.475, 0.6667, 0.4, 0.5006, 0.425, 0.5006, 0.425, 0.5833, 0.4, 0.5833, 0.425, 0.5833, 0.475, 0.5833, 0.475, 0.6667, 0.425, 0.6667, 0.525, 0.6667, 0.575, 0.6667, 0.575, 0.7494, 0.525, 0.7494, 0.4, 0.5833, 0.425, 0.5833, 0.425, 0.6667, 0.4, 0.6667, 0.575, 0.2508, 0.625, 0.2508, 0.625, 0.4992, 0.575, 0.4992, 0.3751, 0.5833, 0.4, 0.5833, 0.4, 0.6667, 0.3751, 0.6667, 0.3751, 0.1667, 0.4, 0.1667, 0.4, 0.2494, 0.3752, 0.2494, 0.3751, 0.08333, 0.4, 0.08333, 0.4, 0.1667, 0.3751, 0.1667, 0.4, 0.000625, 0.425, 0.000625, 0.425, 0.08333, 0.4, 0.08333, 0.575, 0.7508, 0.625, 0.7508, 0.625, 0.9992, 0.575, 0.9992, 0.1258, 0.6667, 0.1258, 0.75, 0.125, 0.7497, 0.125, 0.667, 0.575, 0.9992, 0.625, 0.9992, 0.625, 1.0, 0.575, 1.0, 0.4, 0.2508, 0.375, 0.2508, 0.3752, 0.2494, 0.4, 0.2494, 0.4, 0.5006, 0.3752, 0.5006, 0.375, 0.4992, 0.4, 0.4992, 0.3742, 0.5833, 0.3742, 0.5, 0.3752, 0.5006, 0.3751, 0.5833, 0.4, 0.7508, 0.375, 0.7508, 0.3752, 0.7494, 0.4, 0.7494, 0.1258, 0.6667, 0.1258, 0.75, 0.125, 0.7497, 0.125, 0.667, 0.575, 0.9992, 0.625, 0.9992, 0.625, 1.0, 0.575, 1.0, 0.4, 0.2508, 0.375, 0.2508, 0.3752, 0.2494, 0.4, 0.2494, 0.4, 0.5006, 0.3752, 0.5006, 0.375, 0.4992, 0.4, 0.4992, 0.3742, 0.5833, 0.3742, 0.5, 0.3752, 0.5006, 0.3751, 0.5833, 0.4, 0.7508, 0.375, 0.7508, 0.3752, 0.7494, 0.4, 0.7494, 0.4, 0.9992, 0.425, 0.9992, 0.425, 1.0, 0.4, 1.0, 0.425, 0.9992, 0.475, 0.9992, 0.475, 1.0, 0.425, 1.0, 0.475, 0.9992, 0.525, 0.9992, 0.525, 1.0, 0.475, 1.0, 0.525, 0.9992, 0.575, 0.9992, 0.575, 1.0, 0.525, 1.0, 0.625, 0.2508, 0.575, 0.2508, 0.575, 0.2494, 0.625, 0.2494, 0.575, 0.2508, 0.525, 0.2508, 0.525, 0.2494, 0.575, 0.2494, 0.525, 0.2508, 0.475, 0.2508, 0.475, 0.2494, 0.525, 0.2494, 0.475, 0.2508, 0.425, 0.2508, 0.425, 0.2494, 0.475, 0.2494, 0.625, 0.5006, 0.575, 0.5006, 0.575, 0.4992, 0.625, 0.4992, 0.575, 0.5006, 0.525, 0.5006, 0.525, 0.4992, 0.575, 0.4992, 0.525, 0.5006, 0.475, 0.5006, 0.475, 0.4992, 0.525, 0.4992, 0.475, 0.5006, 0.425, 0.5006, 0.425, 0.4992, 0.475, 0.4992, 0.625, 0.7508, 0.575, 0.7508, 0.575, 0.7494, 0.625, 0.7494, 0.575, 0.7508, 0.525, 0.7508, 0.525, 0.7494, 0.575, 0.7494, 0.525, 0.7508, 0.475, 0.7508, 0.475, 0.7494, 0.525, 0.7494, 0.475, 0.7508, 0.425, 0.7508, 0.425, 0.7494, 0.475, 0.7494, 0.4, 0.9992, 0.425, 0.9992, 0.425, 1.0, 0.4, 1.0, 0.425, 0.9992, 0.475, 0.9992, 0.475, 1.0, 0.425, 1.0, 0.475, 0.9992, 0.525, 0.9992, 0.525, 1.0, 0.475, 1.0, 0.525, 0.9992, 0.575, 0.9992, 0.575, 1.0, 0.525, 1.0, 0.625, 0.2508, 0.575, 0.2508, 0.575, 0.2494, 0.625, 0.2494, 0.575, 0.2508, 0.525, 0.2508, 0.525, 0.2494, 0.575, 0.2494, 0.525, 0.2508, 0.475, 0.2508, 0.475, 0.2494, 0.525, 0.2494, 0.475, 0.2508, 0.425, 0.2508, 0.425, 0.2494, 0.475, 0.2494, 0.625, 0.5006, 0.575, 0.5006, 0.575, 0.4992, 0.625, 0.4992, 0.575, 0.5006, 0.525, 0.5006, 0.525, 0.4992, 0.575, 0.4992, 0.525, 0.5006, 0.475, 0.5006, 0.475, 0.4992, 0.525, 0.4992, 0.475, 0.5006, 0.425, 0.5006, 0.425, 0.4992, 0.475, 0.4992, 0.625, 0.7508, 0.575, 0.7508, 0.575, 0.7494, 0.625, 0.7494, 0.575, 0.7508, 0.525, 0.7508, 0.525, 0.7494, 0.575, 0.7494, 0.525, 0.7508, 0.475, 0.7508, 0.475, 0.7494, 0.525, 0.7494, 0.475, 0.7508, 0.425, 0.7508, 0.425, 0.7494, 0.475, 0.7494, 0.425, 0.2508, 0.4, 0.2508, 0.4, 0.2494, 0.425, 0.2494, 0.425, 0.5006, 0.4, 0.5006, 0.4, 0.4992, 0.425, 0.4992, 0.425, 0.7508, 0.4, 0.7508, 0.4, 0.7494, 0.425, 0.7494, 0.375, 0.9992, 0.4, 0.9992, 0.4, 1.0, 0.3751, 1.0, 0.1258, 0.5, 0.1258, 0.5833, 0.125, 0.583, 0.125, 0.5003, 0.1258, 0.5833, 0.1258, 0.6667, 0.125, 0.6667, 0.125, 0.5833, 0.3742, 0.75, 0.3742, 0.6667, 0.3751, 0.6667, 0.3752, 0.7494, 0.3742, 0.6667, 0.3742, 0.5833, 0.3751, 0.5833, 0.3751, 0.6667, 0.425, 0.2508, 0.4, 0.2508, 0.4, 0.2494, 0.425, 0.2494, 0.425, 0.5006, 0.4, 0.5006, 0.4, 0.4992, 0.425, 0.4992, 0.425, 0.7508, 0.4, 0.7508, 0.4, 0.7494, 0.425, 0.7494, 0.375, 0.9992, 0.4, 0.9992, 0.4, 1.0, 0.3751, 1.0, 0.1258, 0.5, 0.1258, 0.5833, 0.125, 0.583, 0.125, 0.5003, 0.1258, 0.5833, 0.1258, 0.6667, 0.125, 0.6667, 0.125, 0.5833, 0.3742, 0.75, 0.3742, 0.6667, 0.3751, 0.6667, 0.3752, 0.7494, 0.3742, 0.6667, 0.3742, 0.5833, 0.3751, 0.5833, 0.3751, 0.6667, 0.3752, 0.000625, 0.4, 0.000625, 0.4, 0.08333, 0.3751, 0.08333, 0.375, 0.5013, 0.125, 0.5013, 0.125, 0.5, 0.375, 0.5, 0.875, 0.5013, 0.625, 0.5013, 0.625, 0.5, 0.875, 0.5, 0.125, 0.7488, 0.375, 0.7488, 0.375, 0.75, 0.125, 0.75, 0.625, 0.7488, 0.875, 0.7488, 0.875, 0.75, 0.625, 0.75, 0.375, 0.5013, 0.125, 0.5013, 0.125, 0.5, 0.375, 0.5, 0.875, 0.5013, 0.625, 0.5013, 0.625, 0.5, 0.875, 0.5, 0.125, 0.7488, 0.375, 0.7488, 0.375, 0.75, 0.125, 0.75, 0.625, 0.7488, 0.875, 0.7488, 0.875, 0.75, 0.625, 0.75, 0.375, 0.5013, 0.125, 0.5013, 0.125, 0.5, 0.375, 0.5, 0.875, 0.5013, 0.625, 0.5013, 0.625, 0.5, 0.875, 0.5, 0.125, 0.7488, 0.375, 0.7488, 0.375, 0.75, 0.125, 0.75, 0.625, 0.7488, 0.875, 0.7488, 0.875, 0.75, 0.625, 0.75, 0.375, 0.5013, 0.125, 0.5013, 0.125, 0.5, 0.375, 0.5, 0.875, 0.5013, 0.625, 0.5013, 0.625, 0.5, 0.875, 0.5, 0.125, 0.7488, 0.375, 0.7488, 0.375, 0.75, 0.125, 0.75, 0.625, 0.7488, 0.875, 0.7488, 0.875, 0.75, 0.625, 0.75, 0.125, 0.5013, 0.375, 0.5013, 0.375, 0.7488, 0.125, 0.7488, 0.6258, 0.5, 0.8742, 0.5, 0.8742, 0.5833, 0.6258, 0.5833, 0.6258, 0.6667, 0.6258, 0.75, 0.625, 0.7494, 0.625, 0.6667, 0.8742, 0.5833, 0.8742, 0.5, 0.875, 0.5006, 0.875, 0.5833, 0.6258, 0.6667, 0.6258, 0.75, 0.625, 0.7494, 0.625, 0.6667, 0.8742, 0.75, 0.8742, 0.6667, 0.875, 0.6667, 0.875, 0.7494, 0.8742, 0.6667, 0.8742, 0.5833, 0.875, 0.5833, 0.875, 0.6667, 0.6258, 0.5, 0.6258, 0.5833, 0.625, 0.5833, 0.625, 0.5006, 0.6258, 0.5833, 0.6258, 0.6667, 0.625, 0.6667, 0.625, 0.5833, 0.8742, 0.75, 0.8742, 0.6667, 0.875, 0.6667, 0.875, 0.7494, 0.8742, 0.6667, 0.8742, 0.5833, 0.875, 0.5833, 0.875, 0.6667, 0.6258, 0.5, 0.6258, 0.5833, 0.625, 0.5833, 0.625, 0.5006, 0.6258, 0.5833, 0.6258, 0.6667, 0.625, 0.6667, 0.625, 0.5833, 0.575, 0.1667, 0.625, 0.1667, 0.625, 0.2494, 0.575, 0.2494, 0.575, 0.1667, 0.625, 0.1667, 0.625, 0.2494, 0.575, 0.2494, 0.475, 0.000625, 0.525, 0.000625, 0.525, 0.08333, 0.475, 0.08333, 0.525, 0.000625, 0.575, 0.000625, 0.575, 0.08333, 0.525, 0.08333, 0.525, 0.1667, 0.575, 0.1667, 0.575, 0.2494, 0.525, 0.2494, 0.475, 0.6667, 0.525, 0.6667, 0.525, 0.7494, 0.475, 0.7494, 0.475, 0.1667, 0.525, 0.1667, 0.525, 0.2494, 0.475, 0.2494, 0.525, 0.5006, 0.575, 0.5006, 0.575, 0.5833, 0.525, 0.5833, 0.475, 0.2508, 0.525, 0.2508, 0.525, 0.4992, 0.475, 0.4992, 0.525, 0.2508, 0.575, 0.2508, 0.575, 0.4992, 0.525, 0.4992, 0.475, 0.000625, 0.525, 0.000625, 0.525, 0.08333, 0.475, 0.08333, 0.525, 0.000625, 0.575, 0.000625, 0.575, 0.08333, 0.525, 0.08333, 0.525, 0.1667, 0.575, 0.1667, 0.575, 0.2494, 0.525, 0.2494, 0.475, 0.6667, 0.525, 0.6667, 0.525, 0.7494, 0.475, 0.7494, 0.475, 0.1667, 0.525, 0.1667, 0.525, 0.2494, 0.475, 0.2494, 0.525, 0.5006, 0.575, 0.5006, 0.575, 0.5833, 0.525, 0.5833, 0.475, 0.2508, 0.525, 0.2508, 0.525, 0.4992, 0.475, 0.4992, 0.525, 0.2508, 0.575, 0.2508, 0.575, 0.4992, 0.525, 0.4992, 0.125, 0.5013, 0.375, 0.5013, 0.375, 0.7488, 0.125, 0.7488, 0.3763, 0.75, 0.6237, 0.75, 0.6237, 1.0, 0.3763, 1.0, 0.375, 0.5013, 0.3763, 0.5, 0.6237, 0.5, 0.625, 0.5013, 0.625, 0.7488, 0.6237, 0.75, 0.3763, 0.75, 0.375, 0.7488, 0.125, 0.5013, 0.375, 0.5013, 0.375, 0.7488, 0.125, 0.7488, 0.625, 0.5013, 0.875, 0.5013, 0.875, 0.7488, 0.625, 0.7488, 0.375, 0.00125, 0.3763, 0.0, 0.6237, 0.0, 0.625, 0.00125, 0.625, 0.2488, 0.6237, 0.25, 0.3763, 0.25, 0.375, 0.2488, 0.3763, 0.25, 0.6237, 0.25, 0.6237, 0.5, 0.3763, 0.5, 0.3762, 0.75, 0.6238, 0.75, 0.6238, 1.0, 0.3762, 1.0, 0.375, 0.5013, 0.3762, 0.5, 0.6238, 0.5, 0.625, 0.5013, 0.625, 0.7488, 0.6238, 0.75, 0.3762, 0.75, 0.375, 0.7488, 0.125, 0.5013, 0.375, 0.5013, 0.375, 0.7488, 0.125, 0.7488, 0.625, 0.5013, 0.875, 0.5013, 0.875, 0.7488, 0.625, 0.7488, 0.375, 0.00125, 0.3762, 0.0, 0.6238, 0.0, 0.625, 0.00125, 0.625, 0.2488, 0.6238, 0.25, 0.3762, 0.25, 0.375, 0.2488, 0.3762, 0.25, 0.6238, 0.25, 0.6238, 0.5, 0.3762, 0.5, 0.3762, 0.75, 0.6238, 0.75, 0.6238, 1.0, 0.3762, 1.0, 0.375, 0.5013, 0.3762, 0.5, 0.6238, 0.5, 0.625, 0.5013, 0.625, 0.7488, 0.6238, 0.75, 0.3762, 0.75, 0.375, 0.7488, 0.625, 0.5013, 0.875, 0.5013, 0.875, 0.7488, 0.625, 0.7488, 0.375, 0.00125, 0.3762, 0.0, 0.6238, 0.0, 0.625, 0.00125, 0.625, 0.2488, 0.6238, 0.25, 0.3762, 0.25, 0.375, 0.2488, 0.3762, 0.25, 0.6238, 0.25, 0.6238, 0.5, 0.3762, 0.5, 0.575, 0.6667, 0.625, 0.6667, 0.625, 0.7494, 0.575, 0.7494, 0.575, 0.000625, 0.625, 0.000625, 0.625, 0.08333, 0.575, 0.08333, 0.575, 0.5006, 0.625, 0.5006, 0.625, 0.5833, 0.575, 0.5833, 0.575, 0.5833, 0.625, 0.5833, 0.625, 0.6667, 0.575, 0.6667, 0.575, 0.08333, 0.625, 0.08333, 0.625, 0.1667, 0.575, 0.1667, 0.525, 0.7508, 0.575, 0.7508, 0.575, 0.9992, 0.525, 0.9992, 0.525, 0.08333, 0.575, 0.08333, 0.575, 0.1667, 0.525, 0.1667, 0.475, 0.7508, 0.525, 0.7508, 0.525, 0.9992, 0.475, 0.9992, 0.475, 0.08333, 0.525, 0.08333, 0.525, 0.1667, 0.475, 0.1667, 0.475, 0.5006, 0.525, 0.5006, 0.525, 0.5833, 0.475, 0.5833, 0.525, 0.5833, 0.575, 0.5833, 0.575, 0.6667, 0.525, 0.6667, 0.475, 0.5833, 0.525, 0.5833, 0.525, 0.6667, 0.475, 0.6667, 0.525, 0.6667, 0.575, 0.6667, 0.575, 0.7494, 0.525, 0.7494, 0.575, 0.2508, 0.625, 0.2508, 0.625, 0.4992, 0.575, 0.4992, 0.575, 0.7508, 0.625, 0.7508, 0.625, 0.9992, 0.575, 0.9992, 0.575, 0.6667, 0.625, 0.6667, 0.625, 0.7494, 0.575, 0.7494, 0.575, 0.000625, 0.625, 0.000625, 0.625, 0.08333, 0.575, 0.08333, 0.575, 0.5006, 0.625, 0.5006, 0.625, 0.5833, 0.575, 0.5833, 0.575, 0.5833, 0.625, 0.5833, 0.625, 0.6667, 0.575, 0.6667, 0.575, 0.08333, 0.625, 0.08333, 0.625, 0.1667, 0.575, 0.1667, 0.525, 0.7508, 0.575, 0.7508, 0.575, 0.9992, 0.525, 0.9992, 0.525, 0.08333, 0.575, 0.08333, 0.575, 0.1667, 0.525, 0.1667, 0.475, 0.7508, 0.525, 0.7508, 0.525, 0.9992, 0.475, 0.9992, 0.475, 0.08333, 0.525, 0.08333, 0.525, 0.1667, 0.475, 0.1667, 0.475, 0.5006, 0.525, 0.5006, 0.525, 0.5833, 0.475, 0.5833, 0.525, 0.5833, 0.575, 0.5833, 0.575, 0.6667, 0.525, 0.6667, 0.475, 0.5833, 0.525, 0.5833, 0.525, 0.6667, 0.475, 0.6667, 0.525, 0.6667, 0.575, 0.6667, 0.575, 0.7494, 0.525, 0.7494, 0.575, 0.2508, 0.625, 0.2508, 0.625, 0.4992, 0.575, 0.4992, 0.575, 0.7508, 0.625, 0.7508, 0.625, 0.9992, 0.575, 0.9992, 0.575, 0.9992, 0.625, 0.9992, 0.625, 1.0, 0.575, 1.0, 0.575, 0.9992, 0.625, 0.9992, 0.625, 1.0, 0.575, 1.0, 0.475, 0.9992, 0.525, 0.9992, 0.525, 1.0, 0.475, 1.0, 0.525, 0.9992, 0.575, 0.9992, 0.575, 1.0, 0.525, 1.0, 0.625, 0.2508, 0.575, 0.2508, 0.575, 0.2494, 0.625, 0.2494, 0.575, 0.2508, 0.525, 0.2508, 0.525, 0.2494, 0.575, 0.2494, 0.525, 0.2508, 0.475, 0.2508, 0.475, 0.2494, 0.525, 0.2494, 0.625, 0.5006, 0.575, 0.5006, 0.575, 0.4992, 0.625, 0.4992, 0.575, 0.5006, 0.525, 0.5006, 0.525, 0.4992, 0.575, 0.4992, 0.525, 0.5006, 0.475, 0.5006, 0.475, 0.4992, 0.525, 0.4992, 0.625, 0.7508, 0.575, 0.7508, 0.575, 0.7494, 0.625, 0.7494, 0.575, 0.7508, 0.525, 0.7508, 0.525, 0.7494, 0.575, 0.7494, 0.525, 0.7508, 0.475, 0.7508, 0.475, 0.7494, 0.525, 0.7494, 0.475, 0.9992, 0.525, 0.9992, 0.525, 1.0, 0.475, 1.0, 0.525, 0.9992, 0.575, 0.9992, 0.575, 1.0, 0.525, 1.0, 0.625, 0.2508, 0.575, 0.2508, 0.575, 0.2494, 0.625, 0.2494, 0.575, 0.2508, 0.525, 0.2508, 0.525, 0.2494, 0.575, 0.2494, 0.525, 0.2508, 0.475, 0.2508, 0.475, 0.2494, 0.525, 0.2494, 0.625, 0.5006, 0.575, 0.5006, 0.575, 0.4992, 0.625, 0.4992, 0.575, 0.5006, 0.525, 0.5006, 0.525, 0.4992, 0.575, 0.4992, 0.525, 0.5006, 0.475, 0.5006, 0.475, 0.4992, 0.525, 0.4992, 0.625, 0.7508, 0.575, 0.7508, 0.575, 0.7494, 0.625, 0.7494, 0.575, 0.7508, 0.525, 0.7508, 0.525, 0.7494, 0.575, 0.7494, 0.525, 0.7508, 0.475, 0.7508, 0.475, 0.7494, 0.525, 0.7494, 0.375, 0.5013, 0.125, 0.5013, 0.125, 0.5, 0.375, 0.5, 0.875, 0.5013, 0.625, 0.5013, 0.625, 0.5, 0.875, 0.5, 0.125, 0.7488, 0.375, 0.7488, 0.375, 0.75, 0.125, 0.75, 0.625, 0.7488, 0.875, 0.7488, 0.875, 0.75, 0.625, 0.75, 0.375, 0.5013, 0.125, 0.5013, 0.125, 0.5, 0.375, 0.5, 0.875, 0.5013, 0.625, 0.5013, 0.625, 0.5, 0.875, 0.5, 0.125, 0.7488, 0.375, 0.7488, 0.375, 0.75, 0.125, 0.75, 0.625, 0.7488, 0.875, 0.7488, 0.875, 0.75, 0.625, 0.75, 0.375, 0.5013, 0.125, 0.5013, 0.125, 0.5, 0.375, 0.5, 0.875, 0.5013, 0.625, 0.5013, 0.625, 0.5, 0.875, 0.5, 0.125, 0.7488, 0.375, 0.7488, 0.375, 0.75, 0.125, 0.75, 0.625, 0.7488, 0.875, 0.7488, 0.875, 0.75, 0.625, 0.75, 0.525, 0.1667, 0.525, 0.1664, 0.525, 0.1667, 0.525, 0.1667, 0.525, 0.1664, 0.525, 0.1667, 0.8742, 0.5833, 0.8742, 0.5, 0.875, 0.5006, 0.875, 0.5833, 0.6258, 0.6667, 0.6258, 0.75, 0.625, 0.7494, 0.625, 0.6667, 0.8742, 0.5833, 0.8742, 0.5, 0.875, 0.5006, 0.875, 0.5833, 0.6258, 0.6667, 0.6258, 0.75, 0.625, 0.7494, 0.625, 0.6667, 0.8742, 0.75, 0.8742, 0.6667, 0.875, 0.6667, 0.875, 0.7494, 0.8742, 0.6667, 0.8742, 0.5833, 0.875, 0.5833, 0.875, 0.6667, 0.6258, 0.5, 0.6258, 0.5833, 0.625, 0.5833, 0.625, 0.5006, 0.6258, 0.5833, 0.6258, 0.6667, 0.625, 0.6667, 0.625, 0.5833, 0.8742, 0.75, 0.8742, 0.6667, 0.875, 0.6667, 0.875, 0.7494, 0.8742, 0.6667, 0.8742, 0.5833, 0.875, 0.5833, 0.875, 0.6667, 0.6258, 0.5, 0.6258, 0.5833, 0.625, 0.5833, 0.625, 0.5006, 0.6258, 0.5833, 0.6258, 0.6667, 0.625, 0.6667, 0.625, 0.5833, 0.525, 0.7508, 0.525, 0.7494, 0.525, 0.7494, 0.525, 0.7498, 0.525, 0.7508, 0.525, 1.0, 0.525, 0.9992, 0.525, 0.9992, 0.525, 0.9998, 0.525, 1.0, 0.525, 0.7494, 0.525, 0.6667, 0.525, 0.6667, 0.525, 0.6671, 0.525, 0.7494, 0.525, 0.08333, 0.525, 0.000625, 0.525, 0.000625, 0.525, 0.08287, 0.525, 0.08333, 0.0, 0.0, 0.0, 0.0, 0.0, 0.0, 0.0, 0.0, 0.525, 0.9992, 0.525, 0.7508, 0.525, 0.7508, 0.525, 0.9992, 0.525, 0.2494, 0.525, 0.1667, 0.525, 0.1667, 0.525, 0.1671, 0.525, 0.2494, 0.525, 0.6667, 0.525, 0.6664, 0.525, 0.6667, 0.525, 0.6667, 0.525, 0.5006, 0.525, 0.4992, 0.525, 0.4992, 0.525, 0.5002, 0.525, 0.5006, 0.525, 0.6667, 0.525, 0.5833, 0.525, 0.5833, 0.525, 0.6667, 0.0, 0.0, 0.0, 0.0, 0.0, 0.0, 0.0, 0.0, 0.0, 0.0, 0.0, 0.0, 0.0, 0.0, 0.0, 0.0, 0.525, 0.08333, 0.525, 0.000625, 0.525, 0.000625, 0.525, 0.08287, 0.525, 0.08333, 0.525, 0.6667, 0.525, 0.6664, 0.525, 0.6667, 0.525, 0.6667, 0.525, 0.9992, 0.525, 0.7508, 0.525, 0.7508, 0.525, 0.9992, 0.525, 0.5833, 0.525, 0.5006, 0.525, 0.5006, 0.525, 0.5829, 0.525, 0.5833, 0.525, 0.2494, 0.525, 0.1667, 0.525, 0.1667, 0.525, 0.1671, 0.525, 0.2494, 0.0, 0.0, 0.0, 0.0, 0.0, 0.0, 0.0, 0.0, 0.525, 0.7494, 0.525, 0.6667, 0.525, 0.6667, 0.525, 0.6671, 0.525, 0.7494, 0.525, 0.5833, 0.525, 0.5006, 0.525, 0.5006, 0.525, 0.5829, 0.525, 0.5833, 0.475, 0.000625, 0.525, 0.000625, 0.525, 0.08333, 0.475, 0.08333, 0.475, 0.6667, 0.525, 0.6667, 0.525, 0.7494, 0.475, 0.7494, 0.475, 0.1667, 0.525, 0.1667, 0.525, 0.2494, 0.475, 0.2494, 0.475, 0.2508, 0.525, 0.2508, 0.525, 0.4992, 0.475, 0.4992, 0.475, 0.000625, 0.525, 0.000625, 0.525, 0.08333, 0.475, 0.08333, 0.475, 0.6667, 0.525, 0.6667, 0.525, 0.7494, 0.475, 0.7494, 0.475, 0.1667, 0.525, 0.1667, 0.525, 0.2494, 0.475, 0.2494, 0.475, 0.2508, 0.525, 0.2508, 0.525, 0.4992, 0.475, 0.4992, 0.125, 0.5013, 0.375, 0.5013, 0.375, 0.7488, 0.125, 0.7488, 0.3763, 0.75, 0.6237, 0.75, 0.6237, 1.0, 0.3763, 1.0, 0.375, 0.5013, 0.3763, 0.5, 0.6237, 0.5, 0.625, 0.5013, 0.625, 0.7488, 0.6237, 0.75, 0.3763, 0.75, 0.375, 0.7488, 0.625, 0.5013, 0.875, 0.5013, 0.875, 0.7488, 0.625, 0.7488, 0.375, 0.00125, 0.3763, 0.0, 0.6237, 0.0, 0.625, 0.00125, 0.625, 0.2488, 0.6237, 0.25, 0.3763, 0.25, 0.375, 0.2488, 0.3763, 0.25, 0.6237, 0.25, 0.6237, 0.5, 0.3763, 0.5, 0.475, 0.7508, 0.525, 0.7508, 0.525, 0.9992, 0.475, 0.9992, 0.475, 0.08333, 0.525, 0.08333, 0.525, 0.1667, 0.475, 0.1667, 0.475, 0.5006, 0.525, 0.5006, 0.525, 0.5833, 0.475, 0.5833, 0.475, 0.5833, 0.525, 0.5833, 0.525, 0.6667, 0.475, 0.6667, 0.475, 0.7508, 0.525, 0.7508, 0.525, 0.9992, 0.475, 0.9992, 0.475, 0.08333, 0.525, 0.08333, 0.525, 0.1667, 0.475, 0.1667, 0.475, 0.5006, 0.525, 0.5006, 0.525, 0.5833, 0.475, 0.5833, 0.475, 0.5833, 0.525, 0.5833, 0.525, 0.6667, 0.475, 0.6667, 0.475, 0.9992, 0.525, 0.9992, 0.525, 1.0, 0.475, 1.0, 0.525, 0.2508, 0.475, 0.2508, 0.475, 0.2494, 0.525, 0.2494, 0.525, 0.5006, 0.475, 0.5006, 0.475, 0.4992, 0.525, 0.4992, 0.525, 0.7508, 0.475, 0.7508, 0.475, 0.7494, 0.525, 0.7494, 0.475, 0.9992, 0.525, 0.9992, 0.525, 1.0, 0.475, 1.0, 0.525, 0.2508, 0.475, 0.2508, 0.475, 0.2494, 0.525, 0.2494, 0.525, 0.7508, 0.475, 0.7508, 0.475, 0.7494, 0.525, 0.7494, 0.375, 0.5013, 0.125, 0.5013, 0.125, 0.5, 0.375, 0.5, 0.875, 0.5013, 0.625, 0.5013, 0.625, 0.5, 0.875, 0.5, 0.125, 0.7488, 0.375, 0.7488, 0.375, 0.75, 0.125, 0.75, 0.625, 0.7488, 0.875, 0.7488, 0.875, 0.75, 0.625, 0.75, 0.0, 0.0, 0.0, 0.0, 0.0, 0.0, 0.0, 0.0, 0.0, 0.0, 0.0, 0.0, 0.0, 0.0, 0.525, 0.5006, 0.525, 0.4992, 0.525, 0.4992, 0.525, 0.5002, 0.525, 0.5006, 0.0, 0.0, 0.0, 0.0, 0.0, 0.0, 0.0, 0.0, 0.525, 0.1667, 0.525, 0.08333, 0.525, 0.08333, 0.525, 0.1667, 0.525, 0.2508, 0.525, 0.2494, 0.525, 0.2494, 0.525, 0.2498, 0.525, 0.2508, 0.0, 0.0, 0.0, 0.0, 0.0, 0.0, 0.0, 0.0, 0.0, 0.0, 0.0, 0.0, 0.0, 0.0, 0.0, 0.0, 0.0, 0.0, 0.0, 0.0, 0.0, 0.0, 0.0, 0.0, 0.0, 0.0, 0.0, 0.0, 0.0, 0.0, 0.0, 0.0, 0.0, 0.0, 0.0, 0.0, 0.0, 0.0, 0.0, 0.0, 0.0, 0.0, 0.0, 0.0, 0.0, 0.0, 0.0, 0.0, 0.525, 0.2508, 0.525, 0.2494, 0.525, 0.2494, 0.525, 0.2498, 0.525, 0.2508, 0.0, 0.0, 0.0, 0.0, 0.0, 0.0, 0.0, 0.0, 0.525, 0.7508, 0.525, 0.7494, 0.525, 0.7494, 0.525, 0.7498, 0.525, 0.7508, 0.0, 0.0, 0.0, 0.0, 0.0, 0.0, 0.0, 0.0, 0.525, 0.1667, 0.525, 0.08333, 0.525, 0.08333, 0.525, 0.1667, 0.525, 0.4992, 0.525, 0.2508, 0.525, 0.2508, 0.525, 0.4992, 0.0, 0.0, 0.0, 0.0, 0.0, 0.0, 0.0, 0.0, 0.0, 0.0, 0.0, 0.0, 0.0, 0.0, 0.0, 0.0, 0.525, 0.6667, 0.525, 0.5833, 0.525, 0.5833, 0.525, 0.6667, 0.525, 0.4992, 0.525, 0.2508, 0.525, 0.2508, 0.525, 0.4992, 0.0, 0.0, 0.0, 0.0, 0.0, 0.0, 0.0, 0.0, 0.0, 0.0, 0.0, 0.0, 0.0, 0.0, 0.0, 0.0, 0.0, 0.0, 0.0, 0.0, 0.0, 0.0, 0.0, 0.0, 0.0, 0.0, 0.0, 0.0, 0.0, 0.0, 0.0, 0.0, 0.0, 0.0, 0.0, 0.0, 0.0, 0.0, 0.0, 0.0, 0.0, 0.0, 0.0, 0.0, 0.0, 0.0, 0.0, 0.0, 0.0, 0.0, 0.0, 0.0, 0.0, 0.0, 0.0, 0.0, 0.0, 0.0, 0.0, 0.0, 0.0, 0.0, 0.0, 0.0, 0.0, 0.0, 0.0, 0.0, 0.0, 0.0, 0.0, 0.0, 0.0, 0.0, 0.0, 0.0, 0.0, 0.0, 0.525, 0.9992, 0.525, 0.9978, 0.525, 0.9992, 0.525, 0.9992, 0.0, 0.0, 0.0, 0.0, 0.0, 0.0, 0.0, 0.0, 0.525, 0.4992, 0.525, 0.4997, 0.525, 0.5002, 0.0, 0.0, 0.0, 0.0, 0.0, 0.0, 0.0, 0.0, 0.0, 0.0, 0.0, 0.0, 0.0, 0.0, 0.0, 0.0, 0.0, 0.0, 0.0, 0.0, 0.0, 0.0, 0.0, 0.0, 0.0, 0.0, 0.525, 0.4992, 0.525, 0.2508, 0.525, 0.2522, 0.525, 0.4992, 0.0, 0.0, 0.0, 0.0, 0.0, 0.0, 0.0, 0.0, 0.0, 0.0, 0.0, 0.0, 0.0, 0.0, 0.0, 0.0, 0.525, 1.0, 0.525, 0.9992, 0.525, 0.9992, 0.525, 0.9998, 0.525, 1.0, 0.525, 0.9992, 0.525, 0.9978, 0.525, 0.9992, 0.525, 0.9992, 0.0, 0.0, 0.0, 0.0, 0.0, 0.0, 0.0, 0.0, 0.525, 0.4992, 0.525, 0.4997, 0.525, 0.5002, 0.0, 0.0, 0.0, 0.0, 0.0, 0.0, 0.0, 0.0, 0.0, 0.0, 0.0, 0.0, 0.0, 0.0, 0.0, 0.0, 0.0, 0.0, 0.0, 0.0, 0.0, 0.0, 0.0, 0.0, 0.0, 0.0, 0.525, 0.4992, 0.525, 0.2508, 0.525, 0.2522, 0.525, 0.4992, 0.0, 0.0, 0.0, 0.0, 0.0, 0.0, 0.0, 0.0, 0.0, 0.0, 0.0, 0.0, 0.0, 0.0, 0.0, 0.0, 0.0, 0.0, 0.0, 0.0, 0.0, 0.0, 0.0, 0.0])
me_cube_001.use_remesh_fix_poles = True
me_cube_001.use_remesh_preserve_attributes = False
me_cube_001.use_mirror_vertex_groups = False
me_cube_001.update()

# ---- objects
ob_cube = bpy.data.objects.new('Cube', me_cube_001)

# ---- transforms, parenting, visibility, modifiers, constraints
ob_cube.location = (0.0, 0.0, -7.451e-09)
ob_cube.scale = (0.1, 0.1, 0.1)
ob_cube.lineart.crease_threshold = 0.0

# ---- collection membership
col_collection.objects.link(ob_cube)

# ---- scene / render settings (as saved in the file)
scene.frame_start = 1; scene.frame_end = 250; scene.frame_set(1)
scene.render.engine = 'BLENDER_EEVEE_NEXT'
scene.cycles.use_denoising = False
scene.cycles.samples = 128
scene.cycles.sampling_pattern = 'TABULATED_SOBOL'
scene.cycles.use_adaptive_sampling = False
scene.cycles.use_light_tree = False
scene.view_settings.view_transform = 'Filmic'
bpy.context.view_layer.update()

# ---- added for rendering (the .blend has no active camera and no usable light): camera, sun
cam_auto = bpy.data.cameras.new('AutoCamera')
cam_auto.lens = 50.0
cam_auto.sensor_width = 36.0
cam_auto.clip_end = 1000.0
ob_auto_camera = bpy.data.objects.new('AutoCamera', cam_auto)
scene.collection.objects.link(ob_auto_camera)
ob_auto_camera.location = (5.91222, -7.08867, 7.75578)
ob_auto_camera.rotation_euler = (1.09748, -7.21219e-08, 0.694738)
scene.camera = ob_auto_camera
light_auto_sun = bpy.data.lights.new('AutoSun', 'SUN')
light_auto_sun.energy = 3.0
light_auto_sun.angle = 0.0523599
ob_auto_sun = bpy.data.objects.new('AutoSun', light_auto_sun)
scene.collection.objects.link(ob_auto_sun)
ob_auto_sun.rotation_euler = (0.872665, 0.174533, 0.523599)
bpy.context.view_layer.update()
